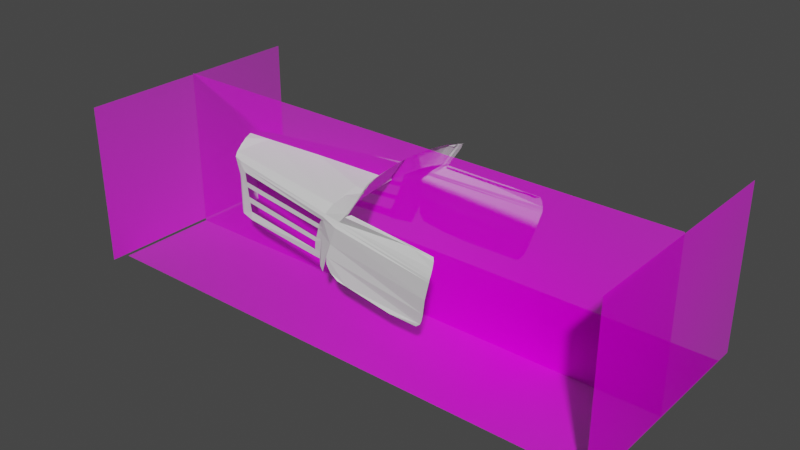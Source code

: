 # Source: vintage_rolls_blend.blend  (saved by Blender 2.80.75; exported with 4.5.12 LTS)
import bpy
from mathutils import Matrix  # noqa: F401  (used for matrix-valued properties, if any)

bpy.ops.wm.read_factory_settings(use_empty=True)
scene = bpy.context.scene
scene.name = 'Scene'

# ---- collections
col_collection = bpy.data.collections.new('Collection'); scene.collection.children.link(col_collection)

# ---- images (referenced by path relative to the original .blend; pixels are not part of the script)
import os
ASSET_DIR = os.environ.get("B2B_ASSET_DIR", "")  # directory of the original .blend (textures are referenced by path, not embedded)
HERE = os.path.dirname(os.path.abspath(__file__))  # packed textures are extracted next to this script under _unpacked/

def load_image(name, relpath, width, height, colorspace="sRGB"):
    """Load a texture the original file referenced (path relative to the .blend, or extracted next to this script)."""
    p = next((c for c in (os.path.join(HERE, relpath), os.path.join(ASSET_DIR, relpath)) if relpath and os.path.exists(c)), "")
    if p:
        img = bpy.data.images.load(p, check_existing=True)
        img.name = name
    else:  # same state as the original file: an image datablock whose file is absent (Cycles renders it pink)
        img = bpy.data.images.new(name, width, height)
        img.source = "FILE"
        img.filepath = "//" + (relpath or name)
    img.colorspace_settings.name = colorspace
    return img
img_outline_blueprint_retro_car_vintage_cabriolet_vector_26009219_j = load_image('outline-blueprint-retro-car-vintage-cabriolet-vector-26009219.j', 'outline-blueprint-retro-car-vintage-cabriolet-vector-26009219.jpg', 1024, 1024, 'sRGB')

# ---- materials (node trees are filled in below, after node groups)
mat_outline_blueprint_retro_car_vintage_cabriolet_vector_26009219 = bpy.data.materials.new('outline-blueprint-retro-car-vintage-cabriolet-vector-26009219')
mat_outline_blueprint_retro_car_vintage_cabriolet_vector_26009219.surface_render_method = 'BLENDED'
mat_outline_blueprint_retro_car_vintage_cabriolet_vector_26009219.blend_method = 'BLEND'
mat_outline_blueprint_retro_car_vintage_cabriolet_vector_26009219.use_transparent_shadow = False

# ---- material node trees
mat_outline_blueprint_retro_car_vintage_cabriolet_vector_26009219.use_nodes = True; mat_outline_blueprint_retro_car_vintage_cabriolet_vector_26009219.node_tree.nodes.clear()
_N = mat_outline_blueprint_retro_car_vintage_cabriolet_vector_26009219.node_tree.nodes; _L = mat_outline_blueprint_retro_car_vintage_cabriolet_vector_26009219.node_tree.links
n0 = _N.new('ShaderNodeOutputMaterial'); n0.name = 'Material Output'; n0.location = (300, 300)
n1 = _N.new('ShaderNodeTexImage'); n1.name = 'Image Texture'; n1.location = (-400, 60)
n1.image = img_outline_blueprint_retro_car_vintage_cabriolet_vector_26009219_j
n1.extension = 'CLIP'
n2 = _N.new('ShaderNodeBsdfDiffuse'); n2.name = 'Diffuse BSDF'; n2.location = (-200, 60)
n3 = _N.new('ShaderNodeBsdfTransparent'); n3.name = 'Transparent BSDF'; n3.location = (-200, 240)
n4 = _N.new('ShaderNodeMixShader'); n4.name = 'Mix Shader'; n4.location = (0, 300)
_L.new(n1.outputs[0], n2.inputs[0])
_L.new(n1.outputs[1], n4.inputs[0])
_L.new(n3.outputs[0], n4.inputs[1])
_L.new(n2.outputs[0], n4.inputs[2])
_L.new(n4.outputs[0], n0.inputs[0])
n0.is_active_output = True

# ---- world
world_world = bpy.data.worlds.new('World'); scene.world = world_world
world_world.use_nodes = True; world_world.node_tree.nodes.clear()
_N = world_world.node_tree.nodes; _L = world_world.node_tree.links
n0 = _N.new('ShaderNodeOutputWorld'); n0.name = 'World Output'; n0.location = (300, 300)
n1 = _N.new('ShaderNodeBackground'); n1.name = 'Background'; n1.location = (10, 300)
n1.inputs[0].default_value = (0.05088, 0.05088, 0.05088, 1.0)
_L.new(n1.outputs[0], n0.inputs[0])
n0.is_active_output = True
world_world.color = (0.05088, 0.05088, 0.05088)
world_world.use_sun_shadow = False
world_world.sun_shadow_jitter_overblur = 0.0

# ---- meshes
me_outline_blueprint_retro_car_vintage_cabriolet_vector_26009219 = bpy.data.meshes.new('outline-blueprint-retro-car-vintage-cabriolet-vector-26009219')
me_outline_blueprint_retro_car_vintage_cabriolet_vector_26009219.from_pydata([], [], [])
_uv = me_outline_blueprint_retro_car_vintage_cabriolet_vector_26009219.uv_layers.new(name='UVMap')
_uv.uv.foreach_set('vector', [])
me_outline_blueprint_retro_car_vintage_cabriolet_vector_26009219.materials.append(mat_outline_blueprint_retro_car_vintage_cabriolet_vector_26009219)
me_outline_blueprint_retro_car_vintage_cabriolet_vector_26009219.use_remesh_preserve_volume = False
me_outline_blueprint_retro_car_vintage_cabriolet_vector_26009219.use_remesh_preserve_attributes = False
me_outline_blueprint_retro_car_vintage_cabriolet_vector_26009219.use_mirror_vertex_groups = False
me_outline_blueprint_retro_car_vintage_cabriolet_vector_26009219.update()
me_outline_blueprint_retro_car_vintage_cabriolet_vector_260092_000 = bpy.data.meshes.new('outline-blueprint-retro-car-vintage-cabriolet-vector-260092.000')
me_outline_blueprint_retro_car_vintage_cabriolet_vector_260092_000.from_pydata([(0.3606, 0.1104, 0.0), (-0.3606, 0.1104, 0.0), (0.3606, -0.1104, 0.0), (-0.3606, -0.1104, 0.0)], [], [(3, 2, 0, 1)])
_uv = me_outline_blueprint_retro_car_vintage_cabriolet_vector_260092_000.uv_layers.new(name='UVMap')
_uv.uv.foreach_set('vector', [0.07376, 0.6033, 0.6364, 0.6033, 0.6364, 0.8242, 0.07376, 0.8242])
me_outline_blueprint_retro_car_vintage_cabriolet_vector_260092_000.materials.append(mat_outline_blueprint_retro_car_vintage_cabriolet_vector_26009219)
me_outline_blueprint_retro_car_vintage_cabriolet_vector_260092_000.use_remesh_preserve_volume = False
me_outline_blueprint_retro_car_vintage_cabriolet_vector_260092_000.use_remesh_preserve_attributes = False
me_outline_blueprint_retro_car_vintage_cabriolet_vector_260092_000.use_mirror_vertex_groups = False
me_outline_blueprint_retro_car_vintage_cabriolet_vector_260092_000.update()
me_outline_blueprint_retro_car_vintage_cabriolet_vector_260092_001 = bpy.data.meshes.new('outline-blueprint-retro-car-vintage-cabriolet-vector-260092.001')
me_outline_blueprint_retro_car_vintage_cabriolet_vector_260092_001.from_pydata([(0.3606, 0.1374, 0.0), (-0.3606, 0.1374, 0.0), (0.3606, -0.1374, 0.0), (-0.3606, -0.1374, 0.0)], [], [(3, 2, 0, 1)])
_uv = me_outline_blueprint_retro_car_vintage_cabriolet_vector_260092_001.uv_layers.new(name='UVMap')
_uv.uv.foreach_set('vector', [0.07376, 0.2703, 0.6364, 0.2703, 0.6364, 0.5451, 0.07376, 0.5451])
me_outline_blueprint_retro_car_vintage_cabriolet_vector_260092_001.materials.append(mat_outline_blueprint_retro_car_vintage_cabriolet_vector_26009219)
me_outline_blueprint_retro_car_vintage_cabriolet_vector_260092_001.use_remesh_preserve_volume = False
me_outline_blueprint_retro_car_vintage_cabriolet_vector_260092_001.use_remesh_preserve_attributes = False
me_outline_blueprint_retro_car_vintage_cabriolet_vector_260092_001.use_mirror_vertex_groups = False
me_outline_blueprint_retro_car_vintage_cabriolet_vector_260092_001.update()
me_outline_blueprint_retro_car_vintage_cabriolet_vector_260092_002 = bpy.data.meshes.new('outline-blueprint-retro-car-vintage-cabriolet-vector-260092.002')
me_outline_blueprint_retro_car_vintage_cabriolet_vector_260092_002.from_pydata([(-0.1356, 0.1099, 0.0), (0.1356, 0.1099, 0.0), (-0.1356, -0.1099, 0.0), (0.1356, -0.1099, 0.0)], [], [(2, 3, 1, 0)])
_uv = me_outline_blueprint_retro_car_vintage_cabriolet_vector_260092_002.uv_layers.new(name='UVMap')
_uv.uv.foreach_set('vector', [0.7093, 0.6044, 0.9209, 0.6044, 0.9209, 0.8242, 0.7093, 0.8242])
me_outline_blueprint_retro_car_vintage_cabriolet_vector_260092_002.materials.append(mat_outline_blueprint_retro_car_vintage_cabriolet_vector_26009219)
me_outline_blueprint_retro_car_vintage_cabriolet_vector_260092_002.use_remesh_preserve_volume = False
me_outline_blueprint_retro_car_vintage_cabriolet_vector_260092_002.use_remesh_preserve_attributes = False
me_outline_blueprint_retro_car_vintage_cabriolet_vector_260092_002.use_mirror_vertex_groups = False
me_outline_blueprint_retro_car_vintage_cabriolet_vector_260092_002.update()
me_outline_blueprint_retro_car_vintage_cabriolet_vector_260092_003 = bpy.data.meshes.new('outline-blueprint-retro-car-vintage-cabriolet-vector-260092.003')
me_outline_blueprint_retro_car_vintage_cabriolet_vector_260092_003.from_pydata([(0.1356, 0.1099, 0.0), (-0.1356, -0.1099, 0.0), (-0.1356, 0.1099, 0.0), (0.1356, -0.1099, 0.0)], [], [(1, 3, 0, 2)])
_uv = me_outline_blueprint_retro_car_vintage_cabriolet_vector_260092_003.uv_layers.new(name='UVMap')
_uv.uv.foreach_set('vector', [0.7093, 0.2703, 0.9209, 0.2703, 0.9209, 0.4901, 0.7093, 0.4901])
me_outline_blueprint_retro_car_vintage_cabriolet_vector_260092_003.materials.append(mat_outline_blueprint_retro_car_vintage_cabriolet_vector_26009219)
me_outline_blueprint_retro_car_vintage_cabriolet_vector_260092_003.use_remesh_preserve_volume = False
me_outline_blueprint_retro_car_vintage_cabriolet_vector_260092_003.use_remesh_preserve_attributes = False
me_outline_blueprint_retro_car_vintage_cabriolet_vector_260092_003.use_mirror_vertex_groups = False
me_outline_blueprint_retro_car_vintage_cabriolet_vector_260092_003.update()
me_plane_003 = bpy.data.meshes.new('Plane.003')
me_plane_003.from_pydata([(0.991, 0.0, 0.01764), (-1.011, 0.0, -0.007054), (0.9745, -0.5445, -0.07731), (-1.028, -0.2976, -0.08426), (-0.02507, 0.0, 0.01079), (1.01, -0.2685, 0.001411), (-1.388, 0.0, -0.01248), (-1.228, -0.2812, -0.08631), (-1.28, -0.1927, -0.04983), (1.274, 0.0, 0.01764), (1.353, -0.6465, -0.0523), (1.282, -0.2834, 0.001411), (1.295, -0.44, -0.01047), (1.275, -0.1417, 0.009528), (1.315, -0.5183, -0.02), (0.9427, -0.6224, -0.1501), (-1.037, -0.358, -0.1206), (-1.197, -0.3219, -0.1166), (1.217, -0.6512, -0.1585), (0.9276, -0.6356, -0.1792), (-1.033, -0.3633, -0.1497), (-1.178, -0.3257, -0.1455), (1.192, -0.6621, -0.1869), (-1.334, -0.09637, -0.02005), (-1.223, -0.2689, -0.1101), (-1.226, -0.2832, -0.1387), (-1.203, -0.2832, -0.1387), (-1.251, -0.2403, -0.07996), (-1.33, 0.0, -0.08649), (-1.223, -0.1927, -0.1019), (-1.277, -0.09637, -0.09405), (-1.123, -0.2689, -0.1622), (-1.131, -0.2832, -0.188), (-1.177, -0.2403, -0.132), (-1.311, 0.0, -0.7058), (-1.203, -0.2, -0.7058), (-1.257, -0.1105, -0.7058), (-1.146, -0.2706, -0.7058), (-1.15, -0.2839, -0.7058), (-1.158, -0.2441, -0.7058), (-1.144, -0.2801, -0.2539), (-1.041, -0.3633, -0.2891), (-1.113, -0.3283, -0.2652), (0.8268, -0.5901, -0.3748), (-0.9025, -0.3922, -0.2008), (-0.8876, -0.3918, -0.2964), (1.177, -0.6758, -0.2128), (0.6587, -0.5142, -0.7006), (0.8596, -0.6213, -0.7382), (1.051, -0.6498, -0.408), (0.9744, -0.6498, -0.5483), (-0.857, -0.3918, -0.4463), (-0.8225, -0.3918, -0.5963), (-0.8761, -0.3918, -0.3494), (0.7473, -0.5657, -0.3151), (0.9068, -0.6263, -0.2195), (0.7515, -0.5561, -0.5207), (-1.036, -0.3633, -0.2025), (-0.8436, -0.3918, -0.5058), (0.8565, -0.6035, -0.3171), (-0.7996, -0.4089, -0.6739), (0.8034, -0.5565, -0.2173), (0.5579, -0.515, -0.6933), (0.7822, -0.57, -0.4611), (-1.144, -0.2801, -0.3181), (-1.041, -0.3633, -0.3484), (-1.113, -0.3283, -0.3293), (-1.144, -0.2801, -0.4282), (-1.041, -0.3633, -0.4462), (-1.113, -0.3283, -0.4395), (-1.144, -0.2801, -0.4818), (-1.041, -0.3633, -0.5043), (-1.113, -0.3283, -0.493), (-1.144, -0.2801, -0.5579), (-1.041, -0.3633, -0.5964), (-1.113, -0.3283, -0.5692), (-1.144, -0.2801, -0.6454), (-1.041, -0.3633, -0.668), (-1.113, -0.3283, -0.6567), (0.722, -0.5633, -0.3629), (0.6717, -0.5565, -0.4653), (0.5954, -0.5261, -0.6163), (0.6469, -0.553, -0.5131), (0.7592, -0.5808, -0.722), (2.853, -0.7578, -0.1049), (0.9727, -0.6505, -0.6212), (0.9285, -0.6163, -0.7342), (2.858, -0.7985, -0.2164), (1.745, -0.6816, -0.7642), (2.846, -0.8076, -0.2755), (2.768, -0.7928, -0.4648), (2.709, -0.7631, -0.6266), (2.565, -0.7319, -0.7914), (1.318, -0.5473, -0.02521), (2.852, -0.8055, -0.2468), (2.862, -0.7805, -0.1616), (1.35, -0.6787, -0.7442), (2.147, -0.7321, -0.7842), (1.04, -0.6512, -0.6941), (1.195, -0.678, -0.7282), (2.67, -0.7465, -0.7046), (2.633, -0.7365, -0.7544), (0.7052, -0.5352, -0.6105), (1.266, 0.0, 0.04497), (1.387, -0.6471, -0.02476), (1.301, -0.2838, 0.02613), (1.315, -0.4401, 0.01424), (1.281, -0.1423, 0.03639), (1.334, -0.518, 0.004714), (1.343, -0.547, -0.0004954), (1.345, -0.6231, -0.04591), (1.38, -0.6159, -0.02162), (1.525, 0.0, 0.2707), (1.581, -0.6424, 0.1691), (1.553, -0.2838, 0.264), (1.572, -0.4401, 0.2521), (1.54, -0.1423, 0.2721), (1.595, -0.518, 0.2426), (1.599, -0.547, 0.2374), (1.626, -0.6159, 0.2184), (1.422, -0.6312, 0.01954), (1.421, -0.6463, 0.008814), (1.512, -0.6276, 0.1131), (1.513, -0.644, 0.1045), (1.553, -0.547, 0.2144), (1.545, -0.518, 0.2196), (1.526, -0.4401, 0.2291), (1.501, -0.1423, 0.247), (1.479, 0.0, 0.246), (1.511, -0.2838, 0.241), (1.602, -0.6041, 0.1968), (1.576, -0.6253, 0.1728), (1.526, -0.6556, 0.09046), (1.614, -0.6417, 0.197), (2.807, -0.7207, -0.08858), (1.632, -0.6412, 0.2172), (1.002, -0.4065, -0.03867), (1.647, -0.6556, 0.2146), (1.551, -0.7042, 0.09013), (1.404, -0.6556, -0.03495), (1.405, -0.699, -0.04541), (1.43, -0.6491, -0.04771), (1.394, -0.7007, -0.05713), (2.44, -0.7097, -0.06925), (2.453, -0.7104, -0.08423), (2.833, -0.7393, -0.09674), (1.423, -0.7021, -0.03698), (1.678, -0.6801, 0.2172), (1.438, -0.6556, 0.0002498), (1.589, -0.6556, 0.1553), (1.632, -0.6556, 0.1989), (1.615, -0.6977, 0.1537), (1.456, -0.7011, -0.004014), (1.656, -0.6847, 0.2039)], [(25, 26), (48, 86), (86, 88)], [(3, 2, 136, 5, 0, 4, 1), (3, 1, 6, 23, 8, 7), (5, 136, 2, 10, 110, 93, 14, 12, 11), (0, 5, 11, 13, 9), (10, 2, 15, 18), (3, 7, 17, 16), (2, 3, 16, 15), (18, 15, 19, 22), (16, 17, 21, 20), (15, 16, 20, 19), (7, 8, 27), (17, 7, 27, 24), (17, 24, 26, 21), (24, 27, 33, 31), (8, 23, 30, 29), (27, 8, 29, 33), (24, 25, 32, 31), (23, 6, 28, 30), (29, 30, 36, 35), (31, 32, 38, 37, 40), (30, 28, 34, 36), (33, 29, 35, 39), (31, 33, 39, 37, 40), (21, 40, 42), (20, 21, 42, 41, 57), (25, 21, 40, 32), (42, 40, 64, 66), (41, 42, 66, 65), (66, 64, 67, 69), (65, 66, 69, 68), (69, 67, 70, 72), (68, 69, 72, 71), (72, 70, 73, 75), (71, 72, 75, 74), (75, 73, 76, 78), (74, 75, 78, 77), (41, 65, 53, 45), (53, 65, 68, 51), (51, 68, 71, 58), (58, 71, 74, 52), (52, 74, 77, 60), (22, 19, 55, 59, 43, 63, 56, 102, 47, 83, 48, 50, 49, 46), (44, 57, 41, 45), (53, 79, 54, 45), (58, 82, 80, 51), (60, 62, 81, 52), (22, 46, 89, 94), (10, 18, 87, 95, 84, 144, 142), (46, 49, 90, 89), (18, 22, 94, 87), (49, 50, 91, 90), (91, 50, 85, 98, 99, 96, 88, 97, 92, 101, 100), (102, 81, 62, 47), (19, 20, 57, 44, 61, 55), (55, 61, 54, 59), (59, 54, 79, 43), (43, 79, 80, 63), (63, 80, 82, 56), (56, 82, 81, 102), (110, 10, 104, 111), (14, 93, 109, 108), (12, 14, 108, 106), (11, 12, 106, 105), (13, 11, 105, 107), (9, 13, 107, 103), (93, 110, 111, 109), (125, 124, 118, 117), (126, 125, 117, 115), (128, 127, 116, 112), (109, 111, 120, 122, 131, 130, 124), (130, 133, 135, 119), (127, 129, 114, 116), (129, 126, 115, 114), (111, 104, 121, 120), (120, 121, 123, 122), (105, 106, 126, 129), (107, 105, 129, 127), (103, 107, 127, 128), (106, 108, 125, 126), (108, 109, 124, 125), (122, 123, 113, 131), (124, 130, 119, 118), (131, 113, 133, 130), (133, 150, 137, 135), (113, 149, 150, 133), (123, 132, 149, 113), (121, 148, 132, 123), (104, 139, 148, 121), (10, 140, 139, 104), (142, 141, 146, 140, 10), (143, 134, 145, 144), (145, 144, 84), (144, 143, 141, 142), (140, 146, 139), (148, 139, 146, 152), (132, 148, 152, 138), (147, 137, 150, 153), (150, 149, 151, 153), (149, 132, 138, 151)])
_uv = me_plane_003.uv_layers.new(name='UVMap')
_uv.uv.foreach_set('vector', [0.01132, 0.0, 1.0, 0.0, 1.0, 0.25, 1.0, 0.5, 1.0, 1.0, 0.5, 1.0, 0.03739, 1.0, 0.01132, 0.0, 0.03739, 1.0, 0.0, 1.0, 0.0, 0.75, 0.0, 0.5, 0.0, 0.0, 1.0, 0.5, 1.0, 0.25, 1.0, 0.0, 1.0, 0.05682, 1.0, 0.06778, 1.0, 0.1033, 1.0, 0.125, 1.0, 0.25, 1.0, 0.5, 1.0, 1.0, 1.0, 0.5, 1.0, 0.5, 1.0, 0.75, 1.0, 1.0, 1.0, 0.05682, 1.0, 0.0, 1.0, 0.0, 1.0, 0.0, 0.01132, 0.0, 0.0, 0.0, 0.0, 0.0, 0.0, 0.0, 1.0, 0.0, 0.01132, 0.0, 0.0, 0.0, 1.0, 0.0, 1.0, 0.0, 1.0, 0.0, 1.0, 0.0, 1.0, 0.0, 0.0, 0.0, 0.0, 0.0, 0.005944, 0.0, 0.02098, 0.0, 1.0, 0.0, 0.0, 0.0, 0.02098, 0.0, 1.0, 0.0, 0.0, 0.0, 0.0, 0.5, 0.0, 0.0, 0.0, 0.0, 0.0, 0.0, 0.0, 0.0, 0.0, 0.0, 0.0, 0.0, 0.0, 0.0, 0.0, 0.0, 0.005944, 0.0, 0.0, 0.0, 0.0, 0.0, 0.0, 0.0, 0.0, 0.0, 0.0, 0.5, 0.0, 0.75, 0.0, 0.75, 0.0, 0.5, 0.0, 0.0, 0.0, 0.5, 0.0, 0.5, 0.0, 0.0, 0.0, 0.0, 0.0, 0.0, 0.0, 0.0, 0.0, 0.0, 0.0, 0.75, 0.0, 1.0, 0.0, 1.0, 0.0, 0.75, 0.0, 0.5, 0.0, 0.75, 0.0, 0.75, 0.0, 0.5, 0.0, 0.0, 0.0, 0.0, 0.0, 0.0, 0.0, 0.0, 0.0, 0.0, 0.0, 0.75, 0.0, 1.0, 0.0, 1.0, 0.0, 0.75, 0.0, 0.0, 0.0, 0.5, 0.0, 0.5, 0.0, 0.0, 0.0, 0.0, 0.0, 0.0, 0.0, 0.0, 0.0, 0.0, 0.0, 0.0, 0.005944, 0.0, 0.0, 0.0, 0.0, 0.0, 0.02098, 0.0, 0.005944, 0.0, 0.0, 0.0, 0.0, 0.0, 0.01222, 0.0, 0.0, 0.0, 0.005944, 0.0, 0.0, 0.0, 0.0, 0.0, 0.0, 0.0, 0.0, 0.0, 0.0, 0.0, 0.0, 0.0, 0.0, 0.0, 0.0, 0.0, 0.0, 0.0, 0.0, 0.0, 0.0, 0.0, 0.0, 0.0, 0.0, 0.0, 0.0, 0.0, 0.0, 0.0, 0.0, 0.0, 0.0, 0.0, 0.0, 0.0, 0.0, 0.0, 0.0, 0.0, 0.0, 0.0, 0.0, 0.0, 0.0, 0.0, 0.0, 0.0, 0.0, 0.0, 0.0, 0.0, 0.0, 0.0, 0.0, 0.0, 0.0, 0.0, 0.0, 0.0, 0.0, 0.0, 0.0, 0.0, 0.0, 0.0, 0.0, 0.0, 0.0, 0.0, 0.0, 0.0, 0.0, 0.0, 0.0, 0.0, 0.0, 0.0, 0.0, 0.0, 0.0, 0.0, 0.0, 0.0, 0.0, 0.0, 0.0, 0.0, 0.0, 0.0, 0.0, 0.0, 0.0, 0.0, 0.0, 0.0, 0.0, 0.0, 0.0, 0.0, 0.0, 0.0, 0.0, 0.0, 0.0, 0.0, 0.0, 0.0, 0.0, 0.0, 0.0, 0.0, 0.0, 0.0, 0.0, 0.0, 0.0, 0.0, 0.0, 0.0, 0.0, 0.0, 0.0, 0.0, 1.0, 0.0, 1.0, 0.0, 1.0, 0.0, 1.0, 0.0, 1.0, 0.0, 1.0, 0.0, 1.0, 0.0, 1.0, 0.0, 1.0, 0.0, 0.5, 0.0, 0.0, 0.0, 0.0, 0.0, 0.0, 0.0, 0.0, 0.0, 0.5, 0.0, 0.01222, 0.0, 0.0, 0.0, 0.0, 0.0, 0.0, 0.0, 1.0, 0.0, 1.0, 0.0, 0.0, 0.0, 0.0, 0.0, 1.0, 0.0, 0.9976, 0.0, 0.0, 0.0, 0.0, 0.0, 1.0, 0.0, 1.0, 0.0, 0.0, 0.0, 1.0, 0.0, 0.0, 0.0, 0.0, 0.0, 1.0, 0.0, 1.0, 0.05682, 1.0, 0.0, 1.0, 0.0, 1.0, 0.02841, 1.0, 0.05682, 1.0, 0.05682, 1.0, 0.05682, 0.0, 0.0, 0.0, 0.0, 0.0, 0.0, 0.0, 0.0, 1.0, 0.0, 1.0, 0.0, 1.0, 0.0, 1.0, 0.0, 0.0, 0.0, 0.0, 0.0, 0.0, 0.0, 0.0, 0.0, 0.0, 0.0, 0.0, 0.0, 0.0, 0.0, 0.0, 0.0, 0.0, 0.0, 0.0, 0.0, 0.0, 0.0, 0.0, 0.0, 0.0, 0.0, 0.0, 0.0, 0.0, 0.0, 1.0, 0.0, 1.0, 0.0, 1.0, 0.0, 1.0, 0.0, 1.0, 0.0, 0.02098, 0.0, 0.01222, 0.0, 0.5, 0.0, 1.0, 0.0, 1.0, 0.0, 1.0, 0.0, 1.0, 0.0, 1.0, 0.0, 1.0, 0.0, 1.0, 0.0, 1.0, 0.0, 1.0, 0.0, 1.0, 0.0, 1.0, 0.0, 1.0, 0.0, 1.0, 0.0, 1.0, 0.0, 1.0, 0.0, 1.0, 0.0, 1.0, 0.0, 1.0, 0.0, 1.0, 0.0, 1.0, 0.0, 1.0, 0.0, 1.0, 0.0, 1.0, 0.06778, 1.0, 0.05682, 1.0, 0.05682, 1.0, 0.07076, 1.0, 0.125, 1.0, 0.1033, 1.0, 0.1033, 1.0, 0.125, 1.0, 0.25, 1.0, 0.125, 1.0, 0.125, 1.0, 0.25, 1.0, 0.5, 1.0, 0.25, 1.0, 0.25, 1.0, 0.5, 1.0, 0.75, 1.0, 0.5, 1.0, 0.5, 1.0, 0.75, 1.0, 1.0, 1.0, 0.75, 1.0, 0.75, 1.0, 1.0, 1.0, 0.1033, 1.0, 0.06778, 1.0, 0.07076, 1.0, 0.1033, 1.0, 0.125, 1.0, 0.1033, 1.0, 0.1033, 1.0, 0.125, 1.0, 0.25, 1.0, 0.125, 1.0, 0.125, 1.0, 0.25, 1.0, 1.0, 1.0, 0.75, 1.0, 0.75, 1.0, 1.0, 1.0, 0.1033, 1.0, 0.07076, 1.0, 0.07076, 1.0, 0.07076, 1.0, 0.07076, 1.0, 0.07076, 1.0, 0.1033, 1.0, 0.07076, 1.0, 0.06379, 1.0, 0.06727, 1.0, 0.07076, 1.0, 0.75, 1.0, 0.5, 1.0, 0.5, 1.0, 0.75, 1.0, 0.5, 1.0, 0.25, 1.0, 0.25, 1.0, 0.5, 1.0, 0.07076, 1.0, 0.05682, 1.0, 0.05682, 1.0, 0.07076, 1.0, 0.07076, 1.0, 0.05682, 1.0, 0.05682, 1.0, 0.07076, 1.0, 0.5, 1.0, 0.25, 1.0, 0.25, 1.0, 0.5, 1.0, 0.75, 1.0, 0.5, 1.0, 0.5, 1.0, 0.75, 1.0, 1.0, 1.0, 0.75, 1.0, 0.75, 1.0, 1.0, 1.0, 0.25, 1.0, 0.125, 1.0, 0.125, 1.0, 0.25, 1.0, 0.125, 1.0, 0.1033, 1.0, 0.1033, 1.0, 0.125, 1.0, 0.07076, 1.0, 0.05682, 1.0, 0.05682, 1.0, 0.07076, 1.0, 0.1033, 1.0, 0.07076, 1.0, 0.07076, 1.0, 0.1033, 1.0, 0.07076, 1.0, 0.05682, 1.0, 0.06379, 1.0, 0.07076, 1.0, 0.06379, 0.0, 0.0, 0.0, 0.0, 1.0, 0.06727, 1.0, 0.05682, 0.0, 0.0, 0.0, 0.0, 1.0, 0.06379, 1.0, 0.05682, 0.0, 0.0, 0.0, 0.0, 1.0, 0.05682, 1.0, 0.05682, 0.0, 0.0, 0.0, 0.0, 1.0, 0.05682, 1.0, 0.05682, 0.0, 0.0, 0.0, 0.0, 1.0, 0.05682, 1.0, 0.05682, 0.0, 0.0, 0.0, 0.0, 1.0, 0.05682, 1.0, 0.05682, 0.0, 0.0, 0.0, 0.0, 0.0, 0.0, 1.0, 0.05682, 0.0, 0.0, 0.0, 0.0, 0.0, 0.0, 0.0, 0.0, 0.0, 0.0, 0.0, 0.0, 1.0, 0.05682, 0.0, 0.0, 0.0, 0.0, 0.0, 0.0, 1.0, 0.05682, 0.0, 0.0, 0.0, 0.0, 0.0, 0.0, 0.0, 0.0, 0.0, 0.0, 0.0, 0.0, 0.0, 0.0, 0.0, 0.0, 0.0, 0.0, 0.0, 0.0, 0.0, 0.0, 0.0, 0.0, 0.0, 0.0, 0.0, 0.0, 0.0, 0.0, 0.0, 0.0, 0.0, 0.0, 0.0, 0.0, 0.0, 0.0, 0.0, 0.0, 0.0, 0.0, 0.0, 0.0, 0.0, 0.0])
me_plane_003.use_remesh_preserve_volume = False
me_plane_003.use_remesh_preserve_attributes = False
me_plane_003.use_mirror_vertex_groups = False
me_plane_003.update()

# ---- objects
ob_outline_blueprint_retro_car_vintage_cabriolet_vector_26009219 = bpy.data.objects.new('outline-blueprint-retro-car-vintage-cabriolet-vector-26009219', me_outline_blueprint_retro_car_vintage_cabriolet_vector_26009219)
ob_outline_blueprint_retro_car_vintage_cabriolet_vector_260092_000 = bpy.data.objects.new('outline-blueprint-retro-car-vintage-cabriolet-vector-260092.000', me_outline_blueprint_retro_car_vintage_cabriolet_vector_260092_000)
ob_outline_blueprint_retro_car_vintage_cabriolet_vector_260092_001 = bpy.data.objects.new('outline-blueprint-retro-car-vintage-cabriolet-vector-260092.001', me_outline_blueprint_retro_car_vintage_cabriolet_vector_260092_001)
ob_outline_blueprint_retro_car_vintage_cabriolet_vector_260092_002 = bpy.data.objects.new('outline-blueprint-retro-car-vintage-cabriolet-vector-260092.002', me_outline_blueprint_retro_car_vintage_cabriolet_vector_260092_002)
ob_outline_blueprint_retro_car_vintage_cabriolet_vector_260092_003 = bpy.data.objects.new('outline-blueprint-retro-car-vintage-cabriolet-vector-260092.003', me_outline_blueprint_retro_car_vintage_cabriolet_vector_260092_003)
ob_plane = bpy.data.objects.new('Plane', me_plane_003)

# ---- transforms, parenting, visibility, modifiers, constraints
ob_outline_blueprint_retro_car_vintage_cabriolet_vector_26009219.location = (0.0, 0.0, 0.0)
ob_outline_blueprint_retro_car_vintage_cabriolet_vector_26009219.lineart.crease_threshold = 0.0
ob_outline_blueprint_retro_car_vintage_cabriolet_vector_260092_000.location = (0.0, 0.0, 0.1105)
ob_outline_blueprint_retro_car_vintage_cabriolet_vector_260092_000.rotation_euler = (1.571, 0.0, 0.0)
ob_outline_blueprint_retro_car_vintage_cabriolet_vector_260092_000.lineart.crease_threshold = 0.0
ob_outline_blueprint_retro_car_vintage_cabriolet_vector_260092_001.location = (0.0, 0.0, 0.0)
ob_outline_blueprint_retro_car_vintage_cabriolet_vector_260092_001.lineart.crease_threshold = 0.0
ob_outline_blueprint_retro_car_vintage_cabriolet_vector_260092_002.location = (-0.361, 0.0, 0.1111)
ob_outline_blueprint_retro_car_vintage_cabriolet_vector_260092_002.rotation_euler = (1.571, 0.0, 1.571)
ob_outline_blueprint_retro_car_vintage_cabriolet_vector_260092_002.scale = (1.182, 0.9807, 1.0)
ob_outline_blueprint_retro_car_vintage_cabriolet_vector_260092_002.lineart.crease_threshold = 0.0
ob_outline_blueprint_retro_car_vintage_cabriolet_vector_260092_003.location = (0.3622, 0.0, 0.1114)
ob_outline_blueprint_retro_car_vintage_cabriolet_vector_260092_003.rotation_euler = (1.571, 0.0, 1.571)
ob_outline_blueprint_retro_car_vintage_cabriolet_vector_260092_003.scale = (1.16, 1.0, 1.0)
ob_outline_blueprint_retro_car_vintage_cabriolet_vector_260092_003.lineart.crease_threshold = 0.0
ob_plane.location = (-0.128, -2.206e-08, 0.1642)
ob_plane.scale = (0.09099, 0.1346, 0.1346)
ob_plane.display_type = 'SOLID'
ob_plane.lineart.crease_threshold = 0.0
_m = ob_plane.modifiers.new('Mirror', 'MIRROR')
_m.use_axis = (False, True, False)
_m.use_clip = True

# ---- collection membership
col_collection.objects.link(ob_outline_blueprint_retro_car_vintage_cabriolet_vector_26009219)
col_collection.objects.link(ob_outline_blueprint_retro_car_vintage_cabriolet_vector_260092_000)
col_collection.objects.link(ob_outline_blueprint_retro_car_vintage_cabriolet_vector_260092_001)
col_collection.objects.link(ob_outline_blueprint_retro_car_vintage_cabriolet_vector_260092_002)
col_collection.objects.link(ob_outline_blueprint_retro_car_vintage_cabriolet_vector_260092_003)
col_collection.objects.link(ob_plane)

# ---- scene / render settings (as saved in the file)
scene.frame_start = 1; scene.frame_end = 250; scene.frame_set(1)
scene.render.engine = 'BLENDER_EEVEE_NEXT'
scene.cycles.use_denoising = False
scene.cycles.samples = 128
scene.cycles.sampling_pattern = 'TABULATED_SOBOL'
scene.cycles.use_adaptive_sampling = False
scene.cycles.use_light_tree = False
scene.view_settings.view_transform = 'Filmic'
bpy.context.view_layer.update()

# ---- added for rendering (the .blend has no active camera and no usable light): camera, sun
cam_auto = bpy.data.cameras.new('AutoCamera')
cam_auto.lens = 50.0
cam_auto.sensor_width = 36.0
cam_auto.clip_end = 1000.0
ob_auto_camera = bpy.data.objects.new('AutoCamera', cam_auto)
scene.collection.objects.link(ob_auto_camera)
ob_auto_camera.location = (0.760552, -0.911966, 0.718606)
ob_auto_camera.rotation_euler = (1.09748, -7.21219e-08, 0.694738)
scene.camera = ob_auto_camera
light_auto_sun = bpy.data.lights.new('AutoSun', 'SUN')
light_auto_sun.energy = 3.0
light_auto_sun.angle = 0.0523599
ob_auto_sun = bpy.data.objects.new('AutoSun', light_auto_sun)
scene.collection.objects.link(ob_auto_sun)
ob_auto_sun.rotation_euler = (0.872665, 0.174533, 0.523599)
bpy.context.view_layer.update()
